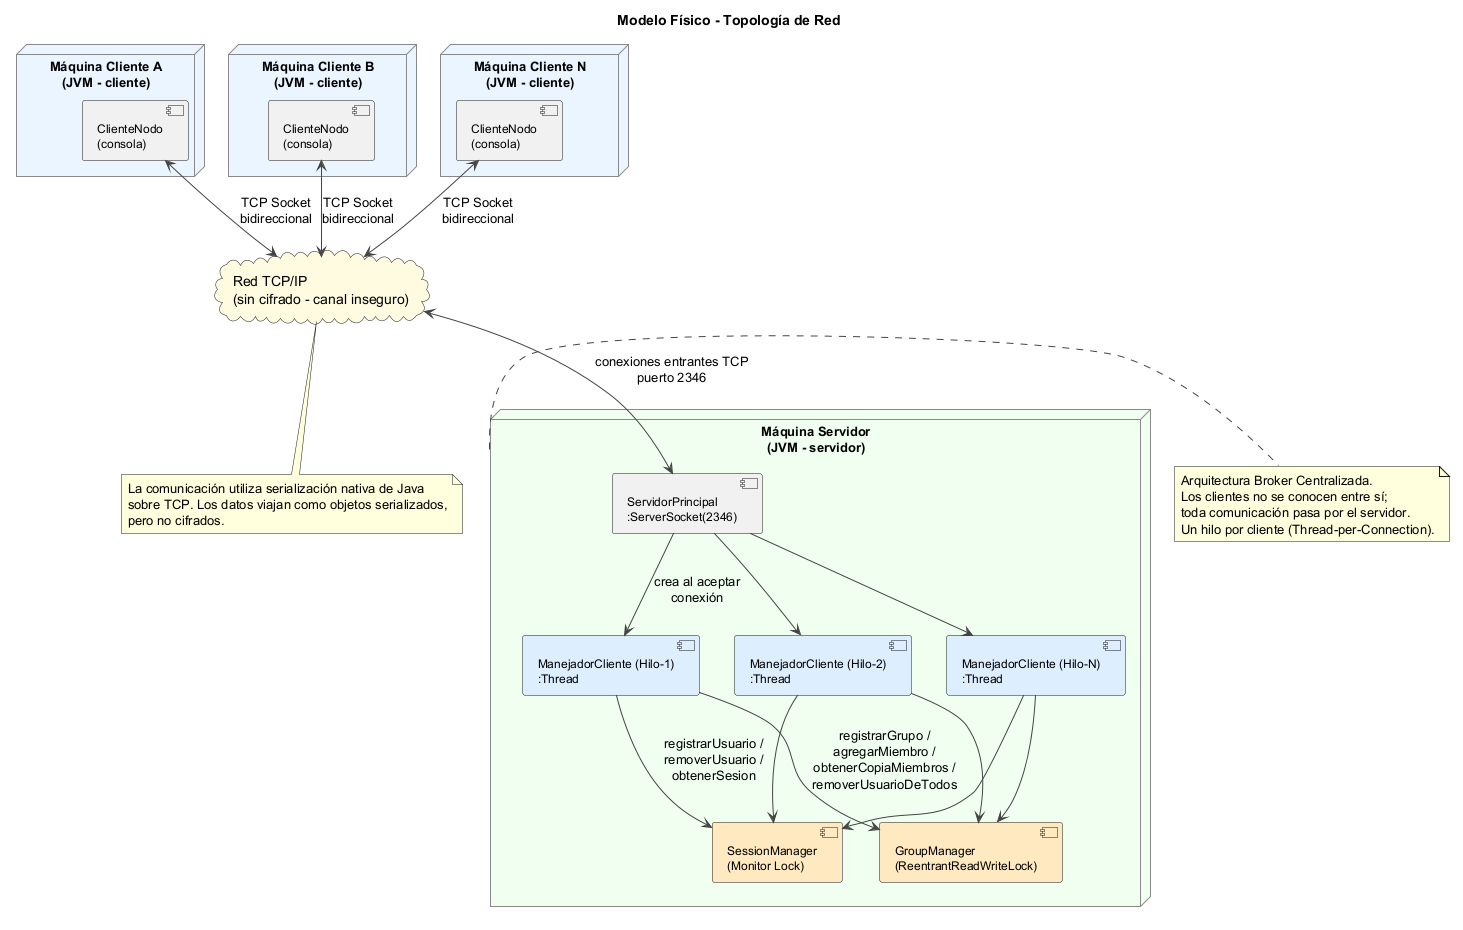

The diagram above was rendered by PlantUML. Its source (embedded in the PNG):
@startuml ModeloFisico
title Modelo Físico - Topología de Red

skinparam NodeFontSize 13
skinparam ComponentFontSize 12
skinparam ArrowColor #444444
skinparam NodeBackgroundColor #F8F8F8
skinparam NodeBorderColor #888888

' ─────────────────────────────────────────
' NODOS CLIENTE
' ─────────────────────────────────────────
node "Máquina Cliente A\n(JVM - cliente)" as CA #EAF4FF {
    component "ClienteNodo\n(consola)" as clienteA
}

node "Máquina Cliente B\n(JVM - cliente)" as CB #EAF4FF {
    component "ClienteNodo\n(consola)" as clienteB
}

node "Máquina Cliente N\n(JVM - cliente)" as CN #EAF4FF {
    component "ClienteNodo\n(consola)" as clienteN
}

' ─────────────────────────────────────────
' RED
' ─────────────────────────────────────────
cloud "Red TCP/IP\n(sin cifrado - canal inseguro)" as RED #FFFBE0

' ─────────────────────────────────────────
' NODO SERVIDOR
' ─────────────────────────────────────────
node "Máquina Servidor\n(JVM - servidor)" as SRV #F0FFF0 {

    component "ServidorPrincipal\n:ServerSocket(2346)" as SP

    component "ManejadorCliente (Hilo-1)\n:Thread" as H1 #DDEEFF
    component "ManejadorCliente (Hilo-2)\n:Thread" as H2 #DDEEFF
    component "ManejadorCliente (Hilo-N)\n:Thread" as HN #DDEEFF

    component "SessionManager\n(Monitor Lock)" as SM #FFE8C0
    component "GroupManager\n(ReentrantReadWriteLock)" as GM #FFE8C0

    SP --> H1 : crea al aceptar\nconexión
    SP --> H2
    SP --> HN

    H1 --> SM : registrarUsuario /\nremoverUsuario /\nobtenerSesion
    H2 --> SM
    HN --> SM
    
    H1 --> GM : registrarGrupo /\nagregarMiembro /\nobtenerCopiaMiembros /\nremoverUsuarioDeTodos
    H2 --> GM
    HN --> GM
}

' ─────────────────────────────────────────
' CONEXIONES DE RED
' ─────────────────────────────────────────
clienteA <--> RED : TCP Socket\nbidireccional
clienteB <--> RED : TCP Socket\nbidireccional
clienteN <--> RED : TCP Socket\nbidireccional

RED <--> SP : conexiones entrantes TCP\npuerto 2346
note bottom of RED
    La comunicación utiliza serialización nativa de Java
    sobre TCP. Los datos viajan como objetos serializados,
    pero no cifrados.
end note

note right of SRV
    Arquitectura Broker Centralizada.
    Los clientes no se conocen entre sí;
    toda comunicación pasa por el servidor.
    Un hilo por cliente (Thread-per-Connection).
end note

@enduml